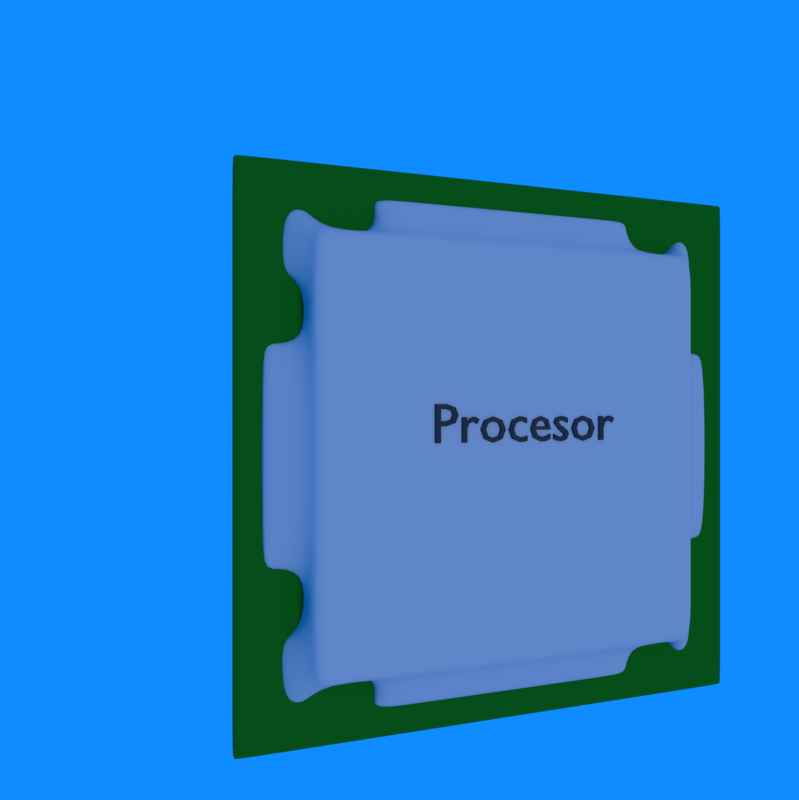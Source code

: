 # Source: procesor.blend  (saved by Blender 2.79.0; exported with 4.5.12 LTS)
import bpy
from mathutils import Matrix  # noqa: F401  (used for matrix-valued properties, if any)

bpy.ops.wm.read_factory_settings(use_empty=True)
scene = bpy.context.scene
scene.name = 'Scene'

# ---- collections
col_collection_1 = bpy.data.collections.new('Collection 1'); scene.collection.children.link(col_collection_1)

# ---- materials (node trees are filled in below, after node groups)
mat_material = bpy.data.materials.new('Material')
mat_material.alpha_threshold = 0.0
mat_material.use_transparent_shadow = False
mat_material.diffuse_color = (0.477, 0.477, 0.477, 1.0)
mat_material.roughness = 0.5
mat_material.line_color = (0.0, 0.0, 0.0, 1.0)
mat_material_001 = bpy.data.materials.new('Material.001')
mat_material_001.alpha_threshold = 0.0
mat_material_001.use_transparent_shadow = False
mat_material_001.diffuse_color = (0.006122, 0.1523, 0.008641, 1.0)
mat_material_001.roughness = 0.5
mat_material_001.specular_intensity = 0.0
mat_material_002 = bpy.data.materials.new('Material.002')
mat_material_002.alpha_threshold = 0.0
mat_material_002.use_transparent_shadow = False
mat_material_002.diffuse_color = (0.04696, 0.04696, 0.04696, 1.0)
mat_material_002.roughness = 0.5

# ---- material node trees

# ---- world
world_world = bpy.data.worlds.new('World'); scene.world = world_world
world_world.color = (0.004614, 0.2616, 1.0)
world_world.use_sun_shadow = False
world_world.sun_shadow_jitter_overblur = 0.0
world_world.cycles.sampling_method = 'MANUAL'

# ---- cameras
cam_camera = bpy.data.cameras.new('Camera')
cam_camera.clip_end = 344.9
cam_camera.lens = 29.08
cam_camera.sensor_width = 32.52
cam_camera.sensor_height = 18.0
cam_camera.ortho_scale = 7.314
cam_camera.dof.focus_distance = 0.0
cam_camera.dof.aperture_fstop = 128.0

# ---- lights
light_lamp = bpy.data.lights.new('Lamp', 'SUN')
light_lamp.transmission_factor = 0.0
light_lamp.cutoff_distance = 30.0
light_lamp.angle = 0.1993
light_lamp.energy = 0.78
light_lamp.shadow_buffer_clip_start = 1.001
light_lamp.shadow_soft_size = 0.1
light_lamp.shadow_cascade_max_distance = 1000.0

# ---- meshes
me_cube = bpy.data.meshes.new('Cube')
me_cube.from_pydata([(1.0, 1.0, -1.0), (1.0, -1.0, -1.0), (-1.0, -1.0, -1.0), (-1.0, 1.0, -1.0), (0.9824, 0.9825, 0.4455), (0.9824, -0.9823, 0.4455), (-0.9824, -0.9823, 0.4455), (-0.9824, 0.9825, 0.4455), (1.0, 0.9184, -1.0), (-1.0, 0.9184, -1.0), (0.9824, 0.9024, 0.4455), (-0.9824, 0.9024, 0.4455), (1.0, -0.9035, -1.0), (0.9824, -0.8875, 0.4455), (-1.0, -0.9035, -1.0), (-0.9824, -0.8875, 0.4455), (-1.0, 0.4629, -1.0), (-0.9824, 0.4549, 0.4455), (1.0, 0.4629, -1.0), (0.9824, 0.4549, 0.4455), (1.0, -0.448, -1.0), (0.9824, -0.44, 0.4455), (-1.0, -0.448, -1.0), (-0.9824, -0.44, 0.4455), (1.0, 1.0, -0.9374), (1.0, -1.0, -0.9374), (-1.0, -1.0, -0.9374), (-1.0, 1.0, -0.9374), (-1.0, 0.9184, -0.9374), (1.0, 0.9184, -0.9374), (-1.0, -0.9035, -0.9374), (1.0, -0.9035, -0.9374), (1.0, 0.4629, -0.9374), (-1.0, 0.4629, -0.9374), (-1.0, -0.448, -0.9374), (1.0, -0.448, -0.9374), (1.0, 1.0, 0.05257), (1.0, -1.0, 0.05257), (-1.0, -1.0, 0.05257), (-1.0, 1.0, 0.05257), (-1.0, 0.9184, 0.05257), (1.0, 0.9184, 0.05257), (-1.0, -0.9035, 0.05257), (1.0, -0.9035, 0.05257), (1.0, 0.4629, 0.05257), (-1.0, 0.4629, 0.05257), (-1.0, -0.448, 0.05257), (1.0, -0.448, 0.05257), (1.0, -0.6757, -1.0), (0.9824, -0.6637, 0.4455), (-1.0, -0.6757, -1.0), (-0.9824, -0.6637, 0.4455), (-1.0, -0.6757, -0.9374), (1.0, -0.6757, -0.9374), (-1.0, -0.6757, 0.05257), (1.0, -0.6757, 0.05257), (-1.0, 0.6907, -1.0), (-0.9824, 0.6786, 0.4455), (1.0, 0.6907, -1.0), (0.9824, 0.6786, 0.4455), (1.0, 0.6907, -0.9374), (-1.0, 0.6907, -0.9374), (1.0, 0.6907, 0.05257), (-1.0, 0.6907, 0.05257), (1.178, 0.4629, -0.6184), (1.178, 0.4629, -1.018), (-1.178, 0.4629, -0.6184), (-1.178, 0.4629, -1.018), (-1.178, -0.448, -0.6184), (-1.178, -0.448, -1.018), (1.178, -0.448, -0.6184), (1.178, -0.448, -1.018), (-1.178, -0.6757, -1.018), (1.178, 0.6907, -1.018), (-1.178, -0.6757, -0.6184), (1.178, 0.6907, -0.6184), (1.178, -0.6757, -1.018), (1.178, -0.6757, -0.6184), (-1.178, 0.6907, -1.018), (-1.178, 0.6907, -0.6184), (1.145, 0.4629, -0.4727), (1.145, 0.6907, -0.4727), (1.145, 0.6907, -1.003), (1.145, 0.4629, -1.003), (1.145, -0.448, -1.003), (1.145, -0.6757, -1.003), (1.145, -0.448, -0.4727), (1.145, -0.6757, -0.4727), (-1.152, -0.448, -1.006), (-1.152, 0.6907, -0.4758), (-1.152, 0.6907, -1.006), (-1.152, -0.448, -0.4758), (-1.152, -0.6757, -0.4758), (-1.152, 0.4629, -1.006), (-1.152, -0.6757, -1.006), (-1.152, 0.4629, -0.4758), (-0.5, 1.0, -1.0), (-0.5, -1.0, -1.0), (-0.4912, 0.9825, 0.4455), (-0.4912, -0.9823, 0.4455), (-0.5, 1.0, -0.9374), (-0.5, -1.0, -0.9374), (-0.5, 1.0, 0.05257), (-0.5, -1.0, 0.05257), (-0.4912, 0.9024, 0.4455), (-0.4912, -0.8875, 0.4455), (-0.4912, 0.4549, 0.4455), (-0.4912, -0.44, 0.4455), (-0.4912, -0.6637, 0.4455), (-0.4912, 0.6786, 0.4455), (0.4912, 0.9024, 0.4455), (0.4912, -0.8875, 0.4455), (0.4912, 0.4549, 0.4455), (0.4912, -0.44, 0.4455), (0.4912, -0.6637, 0.4455), (0.4912, 0.6786, 0.4455), (0.5, 1.0, -1.0), (0.5, -1.0, -1.0), (0.4912, 0.9825, 0.4455), (0.4912, -0.9823, 0.4455), (0.5, 1.0, -0.9374), (0.5, -1.0, -0.9374), (0.5, 1.0, 0.05257), (0.5, -1.0, 0.05257), (0.5, 1.193, -1.062), (0.5, -1.193, -1.062), (0.5, 1.193, -0.6622), (0.5, -1.193, -0.6622), (-0.5, 1.193, -1.062), (-0.5, -1.193, -1.062), (-0.5, 1.193, -0.6622), (-0.5, -1.193, -0.6622), (-0.5, 1.169, -1.047), (-0.5, 1.169, -0.5165), (0.5, 1.169, -0.5165), (0.5, 1.169, -1.047), (0.5, -1.17, -1.048), (-0.5, -1.17, -1.048), (-0.5, -1.17, -0.5172), (0.5, -1.17, -0.5172), (-0.75, 1.0, -1.0), (-0.75, -1.0, -1.0), (-0.7368, 0.9825, 0.4455), (-0.7368, -0.9823, 0.4455), (-0.75, 1.0, -0.9374), (-0.75, -1.0, -0.9374), (-0.75, 1.0, 0.05257), (-0.75, -1.0, 0.05257), (-0.7368, 0.9024, 0.4455), (-0.7368, -0.8875, 0.4455), (-0.7368, 0.4549, 0.4455), (-0.7368, -0.44, 0.4455), (-0.7368, -0.6637, 0.4455), (-0.7368, 0.6786, 0.4455), (0.7368, 0.9024, 0.4455), (0.7368, -0.8875, 0.4455), (0.7368, 0.4549, 0.4455), (0.7368, -0.44, 0.4455), (0.7368, -0.6637, 0.4455), (0.7368, 0.6786, 0.4455), (0.75, 1.0, -1.0), (0.75, -1.0, -1.0), (0.7368, 0.9825, 0.4455), (0.7368, -0.9823, 0.4455), (0.75, 1.0, -0.9374), (0.75, -1.0, -0.9374), (0.75, 1.0, 0.05257), (0.75, -1.0, 0.05257), (-1.106, 1.015, -0.7956), (-1.106, 1.015, -1.196), (1.106, 1.015, -0.7956), (1.106, 1.015, -1.196), (-1.106, -0.9995, -0.7956), (-1.106, -0.9995, -1.196), (1.106, -0.9995, -0.7956), (1.106, -0.9995, -1.196), (-1.106, -1.106, -1.196), (1.106, 1.106, -1.196), (-0.8295, 1.106, -1.196), (-1.106, 1.106, -1.196), (-0.8295, -1.106, -1.196), (1.106, -1.106, -1.196), (1.106, 1.106, -0.7956), (1.106, -1.106, -0.7956), (-1.106, -1.106, -0.7956), (-1.106, 1.106, -0.7956), (-0.8295, 1.106, -0.7956), (-0.8295, -1.106, -0.7956), (0.8295, 1.106, -1.196), (0.8295, -1.106, -1.196), (0.8295, 1.106, -0.7956), (0.8295, -1.106, -0.7956), (-1.084, -1.084, -0.6114), (-0.813, -1.084, -0.6114), (-0.813, -1.084, -1.142), (-1.084, -1.084, -1.142), (-1.084, -0.9795, -0.6114), (-1.084, -0.9795, -1.142), (0.8196, -1.093, -1.163), (1.093, -1.093, -1.163), (1.093, -1.093, -0.633), (1.093, -0.9876, -0.633), (0.8196, -1.093, -0.633), (1.093, -0.9876, -1.163), (1.081, 1.081, -0.6052), (0.811, 1.081, -0.6052), (1.081, 0.993, -1.136), (1.081, 0.993, -0.6052), (0.811, 1.081, -1.136), (1.081, 1.081, -1.136), (-0.8078, 1.077, -1.125), (-1.077, 1.077, -1.125), (-1.077, 0.989, -1.125), (-1.077, 0.989, -0.5947), (-0.8078, 1.077, -0.5947), (-1.077, 1.077, -0.5947), (-1.0, 0.9184, -0.8696), (1.0, 0.9184, -0.8696), (-1.0, -0.9035, -0.8696), (1.0, -0.9035, -0.8696), (1.0, -0.6757, -0.8696), (-1.0, -0.6757, -0.8696), (-1.0, 0.6907, -0.8696), (1.0, 0.6907, -0.8696), (1.178, 0.4629, -0.991), (-1.178, 0.4629, -0.991), (-1.178, -0.448, -0.991), (1.178, -0.448, -0.991), (1.178, -0.6757, -0.991), (-1.178, -0.6757, -0.991), (-1.178, 0.6907, -0.991), (1.178, 0.6907, -0.991), (1.145, -0.6757, -0.9668), (1.145, 0.6907, -0.9668), (-1.152, -0.6757, -0.9699), (-1.152, 0.6907, -0.9699), (-0.5, -1.0, -0.8696), (-0.5, 1.0, -0.8696), (0.5, 1.0, -0.8696), (0.5, -1.0, -0.8696), (-0.5, -1.193, -1.035), (-0.5, 1.193, -1.035), (0.5, 1.193, -1.035), (0.5, -1.193, -1.035), (0.5, 1.169, -1.011), (-0.5, 1.169, -1.011), (0.5, -1.17, -1.011), (-0.5, -1.17, -1.011), (-0.75, -1.0, -0.8696), (-0.75, 1.0, -0.8696), (0.75, -1.0, -0.8696), (0.75, 1.0, -0.8696), (-1.106, 1.015, -1.168), (1.106, 1.015, -1.168), (-1.106, -0.9995, -1.168), (1.106, -0.9995, -1.168), (1.106, 1.106, -1.168), (1.106, -1.106, -1.168), (-1.106, -1.106, -1.168), (-1.106, 1.106, -1.168), (-0.8295, -1.106, -1.168), (-0.8295, 1.106, -1.168), (0.8295, -1.106, -1.168), (0.8295, 1.106, -1.168), (-1.084, -0.9795, -1.106), (-0.813, -1.084, -1.106), (1.093, -0.9876, -1.127), (0.8196, -1.093, -1.127), (0.811, 1.081, -1.099), (1.081, 0.993, -1.099), (-0.8078, 1.077, -1.089), (-1.077, 0.989, -1.089), (1.321, -1.317, -0.8046), (-1.321, -1.317, -0.8046), (1.321, 1.324, -0.8046), (-1.321, 1.324, -0.8046), (1.321, -1.317, -1.272), (-1.321, -1.317, -1.272), (1.321, 1.324, -1.272), (-1.321, 1.324, -1.272), (-1.308, -1.317, -0.8046), (-1.308, 1.324, -0.8046), (-1.308, 1.324, -1.272), (-1.308, -1.317, -1.272), (1.309, 1.324, -0.8046), (1.309, 1.324, -1.272), (1.309, -1.317, -1.272), (1.309, -1.317, -0.8046), (1.321, 1.294, -0.8046), (-1.321, 1.294, -0.8046), (1.321, 1.294, -1.272), (-1.321, 1.294, -1.272), (-1.308, 1.294, -1.272), (-1.308, 1.294, -0.8046), (1.309, 1.294, -0.8046), (1.309, 1.294, -1.272), (1.321, -1.272, -0.8046), (-1.321, -1.272, -1.272), (-1.308, -1.272, -1.272), (1.309, -1.272, -1.272), (-1.321, -1.272, -0.8046), (1.321, -1.272, -1.272), (-1.308, -1.272, -0.8046), (1.309, -1.272, -0.8046)], [], [(149, 15, 6, 143), (43, 13, 5, 37), (147, 143, 6, 38), (40, 11, 7, 39), (144, 140, 3, 27), (63, 57, 11, 40), (36, 4, 10, 41), (142, 7, 11, 148), (38, 6, 15, 42), (55, 49, 13, 43), (152, 51, 15, 149), (112, 113, 157, 156), (23, 17, 45, 46), (224, 227, 71, 65), (62, 59, 19, 44), (153, 57, 17, 150), (54, 51, 23, 46), (22, 34, 33, 16), (50, 52, 34, 22), (33, 34, 88, 93), (58, 60, 32, 18), (48, 53, 31, 12), (2, 26, 30, 14), (0, 24, 29, 8), (56, 61, 28, 9), (195, 194, 180, 176), (9, 28, 27, 3), (141, 145, 26, 2), (12, 31, 25, 1), (142, 146, 39, 7), (35, 32, 83, 84), (85, 84, 71, 76), (93, 88, 69, 67), (233, 81, 75, 231), (46, 45, 95, 91), (220, 55, 43, 219), (267, 198, 189, 262), (201, 200, 183, 174), (222, 63, 40, 216), (205, 204, 182, 190), (211, 212, 169, 179), (193, 192, 184, 187), (235, 90, 78, 230), (218, 42, 54, 221), (20, 35, 53, 48), (14, 30, 52, 50), (42, 15, 51, 54), (151, 23, 51, 152), (47, 21, 49, 55), (19, 21, 47, 44), (217, 41, 62, 223), (16, 33, 61, 56), (8, 29, 60, 58), (148, 11, 57, 153), (41, 10, 59, 62), (45, 17, 57, 63), (226, 68, 66, 225), (229, 74, 68, 226), (231, 75, 64, 224), (227, 70, 77, 228), (225, 66, 79, 230), (92, 91, 68, 74), (90, 93, 67, 78), (88, 94, 72, 69), (86, 87, 77, 70), (232, 85, 76, 228), (81, 80, 64, 75), (95, 89, 79, 66), (83, 82, 73, 65), (234, 92, 74, 229), (32, 60, 82, 83), (62, 44, 80, 81), (220, 53, 85, 232), (47, 55, 87, 86), (47, 86, 80, 44), (84, 83, 65, 71), (223, 62, 81, 233), (53, 35, 84, 85), (221, 54, 92, 234), (45, 63, 89, 95), (95, 66, 68, 91), (108, 105, 111, 114), (34, 52, 94, 88), (61, 33, 93, 90), (54, 46, 91, 92), (222, 61, 90, 235), (107, 108, 114, 113), (122, 102, 98, 118), (247, 137, 129, 240), (121, 101, 97, 117), (109, 106, 112, 115), (123, 103, 138, 139), (23, 151, 150, 17), (112, 106, 107, 113), (118, 98, 104, 110), (116, 96, 100, 120), (119, 99, 103, 123), (105, 99, 119, 111), (125, 243, 240, 129), (139, 138, 131, 127), (245, 133, 130, 241), (106, 150, 151, 107), (155, 111, 119, 163), (167, 163, 119, 123), (164, 160, 116, 120), (162, 118, 110, 154), (158, 114, 111, 155), (224, 64, 70, 227), (159, 115, 112, 156), (251, 164, 120, 238), (161, 165, 121, 117), (162, 166, 122, 118), (250, 167, 123, 239), (157, 113, 114, 158), (154, 110, 115, 159), (124, 128, 241, 242), (246, 139, 127, 243), (244, 135, 124, 242), (127, 131, 240, 243), (137, 136, 125, 129), (102, 122, 134, 133), (238, 120, 135, 244), (135, 132, 128, 124), (237, 102, 133, 245), (134, 126, 130, 133), (120, 100, 132, 135), (239, 123, 139, 246), (236, 101, 137, 247), (104, 148, 153, 109), (107, 151, 152, 108), (236, 103, 147, 248), (98, 102, 146, 142), (97, 101, 145, 141), (237, 100, 144, 249), (109, 153, 150, 106), (108, 152, 149, 105), (98, 142, 148, 104), (100, 96, 140, 144), (103, 99, 143, 147), (105, 149, 143, 99), (10, 154, 159, 59), (21, 157, 158, 49), (198, 199, 181, 189), (4, 36, 166, 162), (1, 25, 165, 161), (210, 211, 179, 178), (18, 32, 35, 20), (59, 159, 156, 19), (49, 158, 155, 13), (4, 162, 154, 10), (24, 0, 160, 164), (37, 5, 163, 167), (13, 155, 163, 5), (258, 184, 172, 254), (256, 182, 170, 253), (252, 168, 185, 259), (260, 187, 184, 258), (255, 174, 183, 257), (257, 183, 191, 262), (271, 213, 168, 252), (200, 202, 191, 183), (199, 203, 175, 181), (269, 206, 171, 253), (215, 214, 186, 185), (265, 193, 187, 260), (192, 196, 172, 184), (264, 197, 173, 254), (197, 195, 176, 173), (204, 207, 170, 182), (268, 205, 190, 263), (266, 201, 174, 255), (206, 209, 177, 171), (209, 208, 188, 177), (270, 210, 178, 261), (213, 215, 185, 168), (30, 26, 195, 197), (218, 30, 197, 264), (38, 42, 196, 192), (248, 147, 193, 265), (147, 38, 192, 193), (26, 145, 194, 195), (219, 43, 201, 266), (25, 31, 203, 199), (37, 167, 202, 200), (165, 25, 199, 198), (43, 37, 200, 201), (250, 165, 198, 267), (24, 164, 208, 209), (29, 24, 209, 206), (251, 166, 205, 268), (36, 41, 207, 204), (217, 29, 206, 269), (166, 36, 204, 205), (40, 39, 215, 213), (249, 144, 210, 270), (39, 146, 214, 215), (216, 40, 213, 271), (144, 27, 211, 210), (27, 28, 212, 211), (28, 216, 271, 212), (146, 249, 270, 214), (41, 217, 269, 207), (164, 251, 268, 208), (167, 250, 267, 202), (31, 219, 266, 203), (145, 248, 265, 194), (42, 218, 264, 196), (214, 270, 261, 186), (203, 266, 255, 175), (208, 268, 263, 188), (196, 264, 254, 172), (194, 265, 260, 180), (207, 269, 253, 170), (212, 271, 252, 169), (182, 256, 263, 190), (186, 261, 259, 185), (102, 237, 249, 146), (101, 236, 248, 145), (103, 236, 247, 138), (121, 239, 246, 136), (100, 237, 245, 132), (122, 238, 244, 134), (134, 244, 242, 126), (136, 246, 243, 125), (121, 136, 137, 101), (126, 242, 241, 130), (165, 250, 239, 121), (166, 251, 238, 122), (132, 245, 241, 128), (138, 247, 240, 131), (63, 222, 235, 89), (52, 221, 234, 94), (60, 223, 233, 82), (55, 220, 232, 87), (94, 234, 229, 72), (87, 232, 228, 77), (67, 225, 230, 78), (71, 227, 228, 76), (226, 225, 67, 69), (80, 86, 70, 64), (73, 231, 224, 65), (72, 229, 226, 69), (29, 217, 223, 60), (30, 218, 221, 52), (89, 235, 230, 79), (61, 222, 216, 28), (202, 267, 262, 191), (53, 220, 219, 31), (82, 233, 231, 73), (293, 289, 275, 281), (281, 275, 279, 282), (298, 297, 277, 283), (283, 277, 273, 280), (296, 301, 276, 272), (297, 300, 273, 277), (286, 283, 280, 287), (299, 298, 283, 286), (284, 281, 282, 285), (294, 293, 281, 284), (288, 294, 284, 274), (274, 284, 285, 278), (301, 299, 286, 276), (276, 286, 287, 272), (278, 285, 295, 290), (296, 303, 294, 288), (303, 302, 293, 294), (285, 282, 292, 295), (279, 275, 289, 291), (274, 278, 290, 288), (282, 279, 291, 292), (302, 300, 289, 293), (280, 273, 300, 302), (287, 280, 302, 303), (272, 287, 303, 296), (290, 295, 299, 301), (295, 292, 298, 299), (291, 289, 300, 297), (288, 290, 301, 296), (292, 291, 297, 298), (19, 156, 157, 21), (104, 109, 115, 110)])
me_cube.polygons.foreach_set('use_smooth', [1, 1, 1, 1, 1, 1, 1, 1, 1, 1, 1, 1, 1, 1, 1, 1, 1, 1, 1, 1, 1, 1, 1, 1, 1, 1, 1, 1, 1, 1, 1, 1, 1, 1, 1, 1, 1, 1, 1, 1, 1, 1, 1, 1, 1, 1, 1, 1, 1, 1, 1, 1, 1, 1, 1, 1, 1, 1, 1, 1, 1, 1, 1, 1, 1, 1, 1, 1, 1, 1, 1, 1, 1, 1, 1, 1, 1, 1, 1, 1, 1, 1, 1, 1, 1, 1, 1, 1, 1, 1, 1, 1, 1, 1, 1, 1, 1, 1, 1, 1, 1, 1, 1, 1, 1, 1, 1, 1, 1, 1, 1, 1, 1, 1, 1, 1, 1, 1, 1, 1, 1, 1, 1, 1, 1, 1, 1, 1, 1, 1, 1, 1, 1, 1, 1, 1, 1, 1, 1, 1, 1, 1, 1, 1, 1, 1, 1, 1, 1, 1, 1, 1, 1, 1, 1, 1, 1, 1, 1, 1, 1, 1, 1, 1, 1, 1, 1, 1, 1, 1, 1, 1, 1, 1, 1, 1, 1, 1, 1, 1, 1, 1, 1, 1, 1, 1, 1, 1, 1, 1, 1, 1, 1, 1, 1, 1, 1, 1, 1, 1, 1, 1, 1, 1, 1, 1, 1, 1, 1, 1, 1, 1, 1, 1, 1, 1, 1, 1, 1, 1, 1, 1, 1, 1, 1, 1, 1, 1, 1, 1, 1, 1, 1, 1, 1, 1, 1, 1, 1, 1, 1, 1, 1, 1, 1, 1, 1, 1, 1, 0, 0, 0, 0, 0, 0, 0, 0, 0, 0, 0, 0, 0, 0, 0, 0, 0, 0, 0, 0, 0, 0, 0, 0, 0, 0, 0, 0, 0, 0, 1, 1])
me_cube.polygons.foreach_set('material_index', [0, 0, 0, 0, 0, 0, 0, 0, 0, 0, 0, 0, 0, 0, 0, 0, 0, 0, 0, 0, 0, 0, 0, 0, 0, 0, 0, 0, 0, 0, 0, 0, 0, 0, 0, 0, 0, 0, 0, 0, 0, 0, 0, 0, 0, 0, 0, 0, 0, 0, 0, 0, 0, 0, 0, 0, 0, 0, 0, 0, 0, 0, 0, 0, 0, 0, 0, 0, 0, 0, 0, 0, 0, 0, 0, 0, 0, 0, 0, 0, 0, 0, 0, 0, 0, 0, 0, 0, 0, 0, 0, 0, 0, 0, 0, 0, 0, 0, 0, 0, 0, 0, 0, 0, 0, 0, 0, 0, 0, 0, 0, 0, 0, 0, 0, 0, 0, 0, 0, 0, 0, 0, 0, 0, 0, 0, 0, 0, 0, 0, 0, 0, 0, 0, 0, 0, 0, 0, 0, 0, 0, 0, 0, 0, 0, 0, 0, 0, 0, 0, 0, 0, 0, 0, 0, 0, 0, 0, 0, 0, 0, 0, 0, 0, 0, 0, 0, 0, 0, 0, 0, 0, 0, 0, 0, 0, 0, 0, 0, 0, 0, 0, 0, 0, 0, 0, 0, 0, 0, 0, 0, 0, 0, 0, 0, 0, 0, 0, 0, 0, 0, 0, 0, 0, 0, 0, 0, 0, 0, 0, 0, 0, 0, 0, 0, 0, 0, 0, 0, 0, 0, 0, 0, 0, 0, 0, 0, 0, 0, 0, 0, 0, 0, 0, 0, 0, 0, 0, 0, 0, 0, 0, 0, 0, 0, 0, 0, 0, 0, 1, 1, 1, 1, 1, 1, 1, 1, 1, 1, 1, 1, 1, 1, 1, 1, 1, 1, 1, 1, 1, 1, 1, 1, 1, 1, 1, 1, 1, 1, 0, 0])
me_cube.materials.append(mat_material)
me_cube.materials.append(mat_material_001)
me_cube.use_remesh_preserve_volume = False
me_cube.use_remesh_preserve_attributes = False
me_cube.use_mirror_vertex_groups = False
me_cube.update()

# ---- curves / text
txt_text = bpy.data.curves.new('Text', 'FONT')
txt_text.dimensions = '2D'
txt_text.body = 'Procesor'
txt_text.materials.append(mat_material_002)
txt_text.use_path_clamp = True
txt_text.bevel_resolution = 0
txt_text.offset = 0.0009999
txt_text.extrude = 0.047
txt_text.resolution_u = 2

# ---- objects
ob_cube = bpy.data.objects.new('Cube', me_cube)
ob_text = bpy.data.objects.new('Text', txt_text)
ob_lamp = bpy.data.objects.new('Lamp', light_lamp)
ob_camera = bpy.data.objects.new('Camera', cam_camera)

# ---- transforms, parenting, visibility, modifiers, constraints
ob_cube.location = (0.4558, 0.0, 1.975)
ob_cube.rotation_euler = (-0.0, 1.571, 0.0)
ob_cube.scale = (1.0, 1.0, 0.1321)
ob_cube.lock_rotations_4d = False
ob_cube.empty_display_type = 'ARROWS'
ob_cube.lineart.crease_threshold = 0.0
_m = ob_cube.modifiers.new('Subsurf', 'SUBSURF')
_m.uv_smooth = 'PRESERVE_CORNERS'
_m.quality = 2
_m.levels = 2
_m.show_only_control_edges = False
ob_text.parent = ob_cube
ob_text.matrix_parent_inverse = Matrix(((1.0, 0.0, 0.0, 0.0), (0.0, 1.0, 0.0, 0.0), (0.0, 0.0, 7.569, 0.0), (0.0, 0.0, 0.0, 1.0)))
ob_text.location = (-0.05373, -0.4585, 0.05936)
ob_text.rotation_euler = (0.0, -0.0, 1.571)
ob_text.scale = (0.2586, 0.2586, 0.2586)
ob_text.lineart.crease_threshold = 0.0
ob_lamp.location = (5.438, 1.428, 1.925)
ob_lamp.rotation_euler = (-0.2022, 1.571, 0.0)
ob_lamp.lock_rotations_4d = False
ob_lamp.empty_display_type = 'ARROWS'
ob_lamp.color = (0.0, 0.0, 0.0, 0.0)
ob_lamp.lineart.crease_threshold = 0.0
ob_camera.location = (3.522, -1.618, 2.223)
ob_camera.rotation_euler = (1.571, 5.6e-06, 1.247)
ob_camera.scale = (1.0, 1.0, 1.0)
ob_camera.lock_rotations_4d = False
ob_camera.empty_display_type = 'ARROWS'
ob_camera.color = (0.0, 0.0, 0.0, 0.0)
ob_camera.display_type = 'WIRE'
ob_camera.lineart.crease_threshold = 0.0

# ---- collection membership
col_collection_1.objects.link(ob_cube)
col_collection_1.objects.link(ob_text)
col_collection_1.objects.link(ob_lamp)
col_collection_1.objects.link(ob_camera)

# ---- scene / render settings (as saved in the file)
scene.camera = ob_camera
scene.frame_start = 1; scene.frame_end = 250; scene.frame_set(35)
scene.render.engine = 'BLENDER_EEVEE_NEXT'
scene.render.resolution_x = 1115
scene.render.resolution_y = 1116
scene.render.resolution_percentage = 50
scene.render.dither_intensity = 0.0
scene.cycles.use_denoising = False
scene.cycles.samples = 128
scene.cycles.sampling_pattern = 'TABULATED_SOBOL'
scene.cycles.use_adaptive_sampling = False
scene.cycles.use_light_tree = False
scene.cycles.blur_glossy = 0.0
scene.cycles.sample_clamp_indirect = 0.0
scene.view_settings.view_transform = 'Standard'
bpy.context.view_layer.update()
